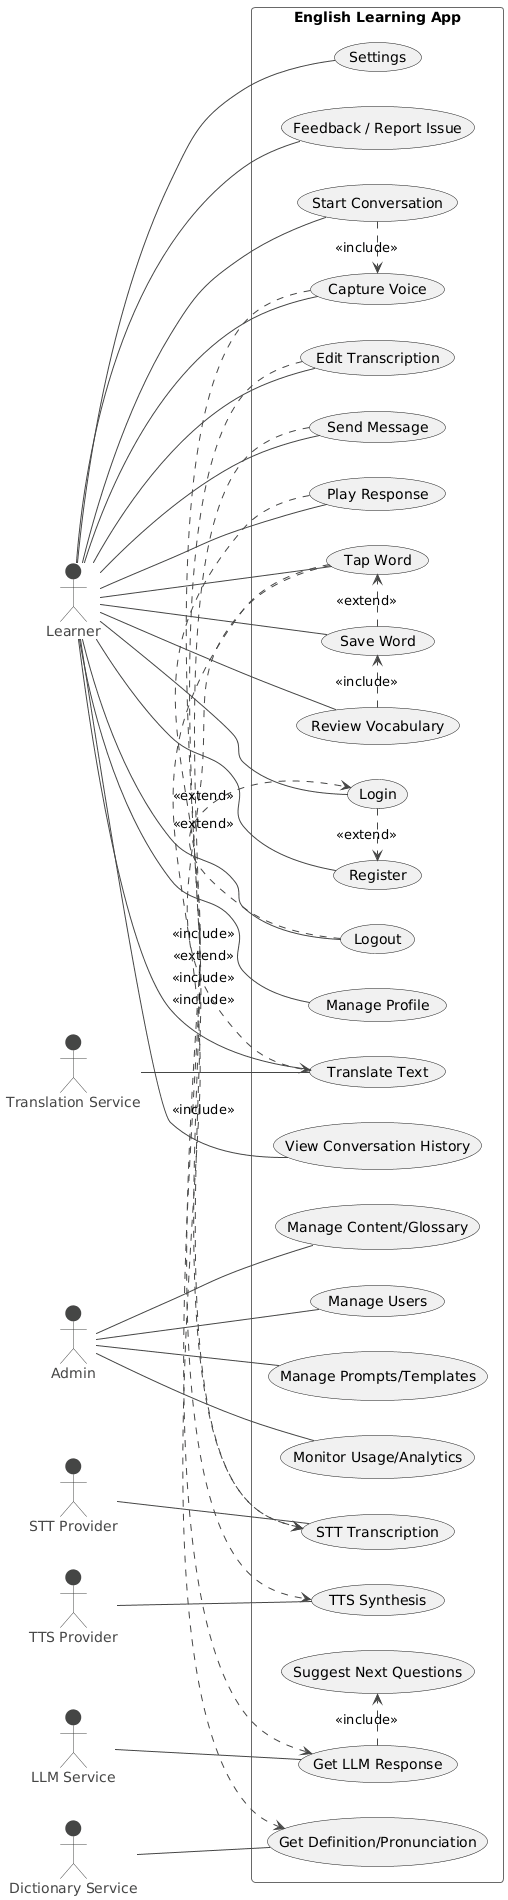

The diagram above was rendered by PlantUML. Its source (embedded in the PNG):
@startuml
!theme vibrant
left to right direction
actor "Learner" as User
actor "Admin" as Admin
actor "STT Provider" as STT
actor "TTS Provider" as TTS
actor "LLM Service" as LLM
actor "Dictionary Service" as Dict
actor "Translation Service" as Trans

rectangle "English Learning App" as System {
  (Register)
  (Login)
  (Logout)
  (Manage Profile)
  (Start Conversation)
  (Capture Voice)
  (STT Transcription)
  (Edit Transcription)
  (Send Message)
  (Get LLM Response)
  (Suggest Next Questions)
  (Play Response)
  (TTS Synthesis)
  (Tap Word)
  (Get Definition/Pronunciation)
  (Translate Text)
  (Save Word)
  (Review Vocabulary)
  (View Conversation History)
  (Settings)
  (Feedback / Report Issue)

  (Manage Prompts/Templates)
  (Monitor Usage/Analytics)
  (Manage Users)
  (Manage Content/Glossary)
}

User -- (Register)
User -- (Login)
User -- (Logout)
User -- (Manage Profile)
User -- (Start Conversation)
User -- (Capture Voice)
User -- (Edit Transcription)
User -- (Send Message)
User -- (Play Response)
User -- (Tap Word)
User -- (Translate Text)
User -- (Save Word)
User -- (Review Vocabulary)
User -- (View Conversation History)
User -- (Settings)
User -- (Feedback / Report Issue)

Admin -- (Manage Prompts/Templates)
Admin -- (Monitor Usage/Analytics)
Admin -- (Manage Users)
Admin -- (Manage Content/Glossary)

STT -- (STT Transcription)
TTS -- (TTS Synthesis)
LLM -- (Get LLM Response)
Dict -- (Get Definition/Pronunciation)
Trans -- (Translate Text)

(Start Conversation) .> (Capture Voice) : <<include>>
(Capture Voice) .> (STT Transcription) : <<include>>
(Edit Transcription) .> (STT Transcription) : <<extend>>
(Send Message) .> (Get LLM Response) : <<include>>
(Get LLM Response) .> (Suggest Next Questions) : <<include>>
(Play Response) .> (TTS Synthesis) : <<include>>
(Tap Word) .> (Get Definition/Pronunciation) : <<include>>
(Tap Word) .> (Translate Text) : <<extend>>
(Save Word) .> (Tap Word) : <<extend>>
(Review Vocabulary) .> (Save Word) : <<include>>
(Login) .> (Register) : <<extend>>
(Logout) .> (Login) : <<extend>>
@enduml